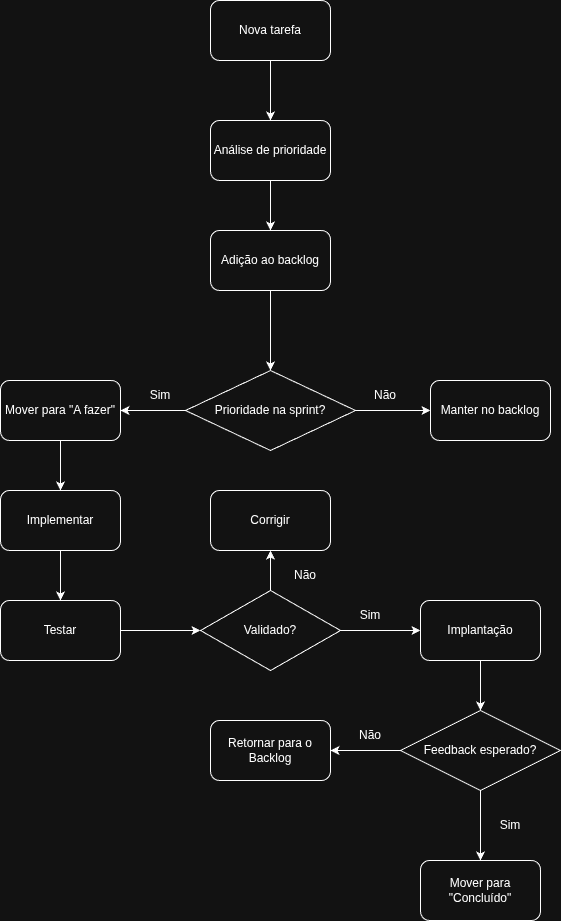

The diagram above was exported from draw.io. Its source (the exported page's mxGraphModel, read from the mxfile embedded in the PNG):
<mxGraphModel dx="1360" dy="793" grid="1" gridSize="10" guides="1" tooltips="1" connect="1" arrows="1" fold="1" page="1" pageScale="1" pageWidth="827" pageHeight="1169" math="0" shadow="0">
  <root>
    <mxCell id="0" />
    <mxCell id="1" parent="0" />
    <mxCell id="Uc-qWa4smIHHOmHRRkVm-10" edge="1" parent="1" source="Uc-qWa4smIHHOmHRRkVm-2" style="edgeStyle=orthogonalEdgeStyle;rounded=0;orthogonalLoop=1;jettySize=auto;html=1;" target="Uc-qWa4smIHHOmHRRkVm-3" value="">
      <mxGeometry relative="1" as="geometry" />
    </mxCell>
    <mxCell id="Uc-qWa4smIHHOmHRRkVm-2" parent="1" style="rounded=1;whiteSpace=wrap;html=1;" value="Nova tarefa" vertex="1">
      <mxGeometry height="60" width="120" x="320" y="50" as="geometry" />
    </mxCell>
    <mxCell id="Uc-qWa4smIHHOmHRRkVm-11" edge="1" parent="1" source="Uc-qWa4smIHHOmHRRkVm-3" style="edgeStyle=orthogonalEdgeStyle;rounded=0;orthogonalLoop=1;jettySize=auto;html=1;" target="Uc-qWa4smIHHOmHRRkVm-5" value="">
      <mxGeometry relative="1" as="geometry" />
    </mxCell>
    <mxCell id="Uc-qWa4smIHHOmHRRkVm-3" parent="1" style="rounded=1;whiteSpace=wrap;html=1;" value="Análise de prioridade" vertex="1">
      <mxGeometry height="60" width="120" x="320" y="170" as="geometry" />
    </mxCell>
    <mxCell id="Uc-qWa4smIHHOmHRRkVm-12" edge="1" parent="1" source="Uc-qWa4smIHHOmHRRkVm-5" style="edgeStyle=orthogonalEdgeStyle;rounded=0;orthogonalLoop=1;jettySize=auto;html=1;" target="Uc-qWa4smIHHOmHRRkVm-6" value="">
      <mxGeometry relative="1" as="geometry" />
    </mxCell>
    <mxCell id="Uc-qWa4smIHHOmHRRkVm-5" parent="1" style="rounded=1;whiteSpace=wrap;html=1;" value="Adição ao backlog" vertex="1">
      <mxGeometry height="60" width="120" x="320" y="280" as="geometry" />
    </mxCell>
    <mxCell id="Uc-qWa4smIHHOmHRRkVm-8" edge="1" parent="1" source="Uc-qWa4smIHHOmHRRkVm-6" style="edgeStyle=orthogonalEdgeStyle;rounded=0;orthogonalLoop=1;jettySize=auto;html=1;" target="Uc-qWa4smIHHOmHRRkVm-7" value="">
      <mxGeometry relative="1" as="geometry" />
    </mxCell>
    <mxCell id="Uc-qWa4smIHHOmHRRkVm-14" edge="1" parent="1" source="Uc-qWa4smIHHOmHRRkVm-6" style="edgeStyle=orthogonalEdgeStyle;rounded=0;orthogonalLoop=1;jettySize=auto;html=1;" target="Uc-qWa4smIHHOmHRRkVm-13" value="">
      <mxGeometry relative="1" as="geometry" />
    </mxCell>
    <mxCell id="Uc-qWa4smIHHOmHRRkVm-6" parent="1" style="rhombus;whiteSpace=wrap;html=1;" value="Prioridade na sprint?" vertex="1">
      <mxGeometry height="80" width="170" x="295" y="420" as="geometry" />
    </mxCell>
    <mxCell id="Uc-qWa4smIHHOmHRRkVm-7" parent="1" style="rounded=1;whiteSpace=wrap;html=1;" value="Manter no backlog" vertex="1">
      <mxGeometry height="60" width="120" x="540" y="430" as="geometry" />
    </mxCell>
    <mxCell id="Uc-qWa4smIHHOmHRRkVm-9" parent="1" style="text;html=1;whiteSpace=wrap;strokeColor=none;fillColor=none;align=center;verticalAlign=middle;rounded=0;autosize=1;resizable=0;" value="Não" vertex="1">
      <mxGeometry height="30" width="50" x="470" y="430" as="geometry" />
    </mxCell>
    <mxCell id="Uc-qWa4smIHHOmHRRkVm-17" edge="1" parent="1" source="Uc-qWa4smIHHOmHRRkVm-13" style="edgeStyle=orthogonalEdgeStyle;rounded=0;orthogonalLoop=1;jettySize=auto;html=1;" target="Uc-qWa4smIHHOmHRRkVm-16" value="">
      <mxGeometry relative="1" as="geometry" />
    </mxCell>
    <mxCell id="Uc-qWa4smIHHOmHRRkVm-13" parent="1" style="rounded=1;whiteSpace=wrap;html=1;" value="Mover para &quot;A fazer&quot;" vertex="1">
      <mxGeometry height="60" width="120" x="110" y="430" as="geometry" />
    </mxCell>
    <mxCell id="Uc-qWa4smIHHOmHRRkVm-15" parent="1" style="text;html=1;whiteSpace=wrap;strokeColor=none;fillColor=none;align=center;verticalAlign=middle;rounded=0;autosize=1;resizable=0;" value="Sim" vertex="1">
      <mxGeometry height="30" width="40" x="250" y="430" as="geometry" />
    </mxCell>
    <mxCell id="Uc-qWa4smIHHOmHRRkVm-19" edge="1" parent="1" source="Uc-qWa4smIHHOmHRRkVm-16" style="edgeStyle=orthogonalEdgeStyle;rounded=0;orthogonalLoop=1;jettySize=auto;html=1;" target="Uc-qWa4smIHHOmHRRkVm-18" value="">
      <mxGeometry relative="1" as="geometry" />
    </mxCell>
    <mxCell id="Uc-qWa4smIHHOmHRRkVm-16" parent="1" style="rounded=1;whiteSpace=wrap;html=1;" value="Implementar" vertex="1">
      <mxGeometry height="60" width="120" x="110" y="540" as="geometry" />
    </mxCell>
    <mxCell id="Uc-qWa4smIHHOmHRRkVm-22" edge="1" parent="1" source="Uc-qWa4smIHHOmHRRkVm-18" style="edgeStyle=orthogonalEdgeStyle;rounded=0;orthogonalLoop=1;jettySize=auto;html=1;" target="Uc-qWa4smIHHOmHRRkVm-20" value="">
      <mxGeometry relative="1" as="geometry" />
    </mxCell>
    <mxCell id="Uc-qWa4smIHHOmHRRkVm-18" parent="1" style="rounded=1;whiteSpace=wrap;html=1;" value="Testar" vertex="1">
      <mxGeometry height="60" width="120" x="110" y="650" as="geometry" />
    </mxCell>
    <mxCell id="Uc-qWa4smIHHOmHRRkVm-23" edge="1" parent="1" source="Uc-qWa4smIHHOmHRRkVm-20" style="edgeStyle=orthogonalEdgeStyle;rounded=0;orthogonalLoop=1;jettySize=auto;html=1;" target="Uc-qWa4smIHHOmHRRkVm-21" value="">
      <mxGeometry relative="1" as="geometry" />
    </mxCell>
    <mxCell id="Uc-qWa4smIHHOmHRRkVm-27" edge="1" parent="1" source="Uc-qWa4smIHHOmHRRkVm-20" style="edgeStyle=orthogonalEdgeStyle;rounded=0;orthogonalLoop=1;jettySize=auto;html=1;" target="Uc-qWa4smIHHOmHRRkVm-26" value="">
      <mxGeometry relative="1" as="geometry" />
    </mxCell>
    <mxCell id="Uc-qWa4smIHHOmHRRkVm-20" parent="1" style="rhombus;whiteSpace=wrap;html=1;" value="Validado?" vertex="1">
      <mxGeometry height="80" width="140" x="310" y="640" as="geometry" />
    </mxCell>
    <mxCell id="Uc-qWa4smIHHOmHRRkVm-21" parent="1" style="rounded=1;whiteSpace=wrap;html=1;" value="Corrigir" vertex="1">
      <mxGeometry height="60" width="120" x="320" y="540" as="geometry" />
    </mxCell>
    <mxCell id="Uc-qWa4smIHHOmHRRkVm-24" parent="1" style="text;html=1;whiteSpace=wrap;strokeColor=none;fillColor=none;align=center;verticalAlign=middle;rounded=0;autosize=1;resizable=0;" value="Não" vertex="1">
      <mxGeometry height="30" width="50" x="390" y="610" as="geometry" />
    </mxCell>
    <mxCell id="Uc-qWa4smIHHOmHRRkVm-30" edge="1" parent="1" source="Uc-qWa4smIHHOmHRRkVm-26" style="edgeStyle=orthogonalEdgeStyle;rounded=0;orthogonalLoop=1;jettySize=auto;html=1;" target="Uc-qWa4smIHHOmHRRkVm-29" value="">
      <mxGeometry relative="1" as="geometry" />
    </mxCell>
    <mxCell id="Uc-qWa4smIHHOmHRRkVm-26" parent="1" style="rounded=1;whiteSpace=wrap;html=1;" value="Implantação" vertex="1">
      <mxGeometry height="60" width="120" x="530" y="650" as="geometry" />
    </mxCell>
    <mxCell id="Uc-qWa4smIHHOmHRRkVm-28" parent="1" style="text;html=1;whiteSpace=wrap;strokeColor=none;fillColor=none;align=center;verticalAlign=middle;rounded=0;autosize=1;resizable=0;" value="Sim" vertex="1">
      <mxGeometry height="30" width="40" x="460" y="650" as="geometry" />
    </mxCell>
    <mxCell id="Uc-qWa4smIHHOmHRRkVm-32" edge="1" parent="1" source="Uc-qWa4smIHHOmHRRkVm-29" style="edgeStyle=orthogonalEdgeStyle;rounded=0;orthogonalLoop=1;jettySize=auto;html=1;" target="Uc-qWa4smIHHOmHRRkVm-31" value="">
      <mxGeometry relative="1" as="geometry" />
    </mxCell>
    <mxCell id="Uc-qWa4smIHHOmHRRkVm-35" edge="1" parent="1" source="Uc-qWa4smIHHOmHRRkVm-29" style="edgeStyle=orthogonalEdgeStyle;rounded=0;orthogonalLoop=1;jettySize=auto;html=1;" target="Uc-qWa4smIHHOmHRRkVm-34" value="">
      <mxGeometry relative="1" as="geometry" />
    </mxCell>
    <mxCell id="Uc-qWa4smIHHOmHRRkVm-29" parent="1" style="rhombus;whiteSpace=wrap;html=1;" value="Feedback esperado?" vertex="1">
      <mxGeometry height="80" width="160" x="510" y="760" as="geometry" />
    </mxCell>
    <mxCell id="Uc-qWa4smIHHOmHRRkVm-31" parent="1" style="rounded=1;whiteSpace=wrap;html=1;" value="Mover para &quot;Concluído&quot;" vertex="1">
      <mxGeometry height="60" width="120" x="530" y="910" as="geometry" />
    </mxCell>
    <mxCell id="Uc-qWa4smIHHOmHRRkVm-33" parent="1" style="text;html=1;whiteSpace=wrap;strokeColor=none;fillColor=none;align=center;verticalAlign=middle;rounded=0;autosize=1;resizable=0;" value="Sim" vertex="1">
      <mxGeometry height="30" width="40" x="600" y="860" as="geometry" />
    </mxCell>
    <mxCell id="Uc-qWa4smIHHOmHRRkVm-34" parent="1" style="rounded=1;whiteSpace=wrap;html=1;" value="Retornar para o Backlog" vertex="1">
      <mxGeometry height="60" width="120" x="320" y="770" as="geometry" />
    </mxCell>
    <mxCell id="Uc-qWa4smIHHOmHRRkVm-36" parent="1" style="text;html=1;whiteSpace=wrap;strokeColor=none;fillColor=none;align=center;verticalAlign=middle;rounded=0;autosize=1;resizable=0;" value="Não" vertex="1">
      <mxGeometry height="30" width="50" x="455" y="770" as="geometry" />
    </mxCell>
  </root>
</mxGraphModel>